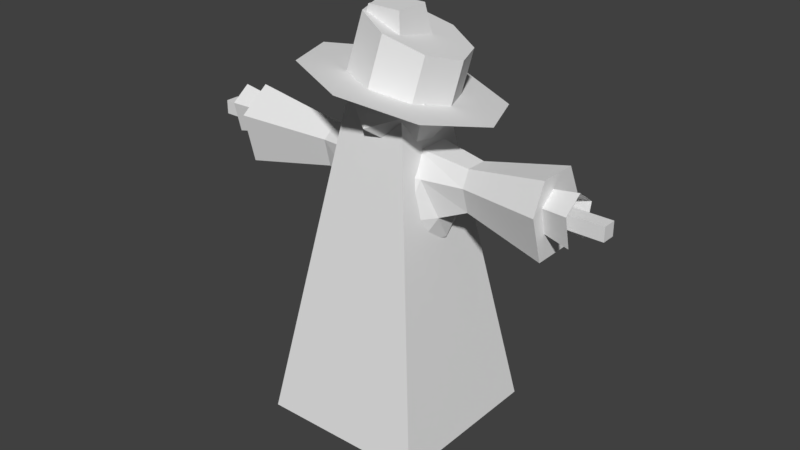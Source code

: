 # Source: scarecrow.blend  (saved by Blender 2.79.0; exported with 4.5.12 LTS)
import bpy
from mathutils import Matrix  # noqa: F401  (used for matrix-valued properties, if any)

bpy.ops.wm.read_factory_settings(use_empty=True)
scene = bpy.context.scene
scene.name = 'Scene'

# ---- collections
col_collection_1 = bpy.data.collections.new('Collection 1'); scene.collection.children.link(col_collection_1)

# ---- materials (node trees are filled in below, after node groups)
mat_scarecrow = bpy.data.materials.new('scarecrow')
mat_scarecrow.alpha_threshold = 0.0
mat_scarecrow.use_transparent_shadow = False
mat_scarecrow.roughness = 0.5
mat_scarecrow_alpha = bpy.data.materials.new('scarecrow_alpha')
mat_scarecrow_alpha.alpha_threshold = 0.0
mat_scarecrow_alpha.use_transparent_shadow = False
mat_scarecrow_alpha.roughness = 0.5
mat_scarecrow_alpha.specular_intensity = 0.0

# ---- material node trees

# ---- world
world_world = bpy.data.worlds.new('World'); scene.world = world_world
world_world.color = (0.05088, 0.05088, 0.05088)
world_world.use_sun_shadow = False
world_world.sun_shadow_jitter_overblur = 0.0
world_world.cycles.sampling_method = 'MANUAL'

# ---- meshes
me_scarecrowmesh = bpy.data.meshes.new('ScarecrowMesh')
me_scarecrowmesh.from_pydata([(-0.179, 0.1937, 1.183), (0.1277, 0.2934, 1.183), (0.3173, 0.03247, 1.183), (0.1277, -0.2285, 1.183), (-0.179, -0.1288, 1.183), (-0.04183, 0.2934, 1.554), (0.2649, 0.1937, 1.554), (0.2649, -0.1288, 1.554), (-0.04183, -0.2285, 1.554), (-1.019, 0.03247, 1.556), (0.04295, 0.03247, 1.74), (-0.03768, 0.2806, 1.176), (-0.218, 0.03247, 1.176), (0.254, 0.1858, 1.176), (0.254, -0.1209, 1.176), (-0.03768, -0.2157, 1.176), (-0.2488, 0.1273, 1.331), (-0.2488, -0.06232, 1.331), (0.04295, 0.3392, 1.331), (-0.1373, 0.2806, 1.331), (0.3347, 0.1273, 1.331), (0.2232, 0.2806, 1.331), (0.2232, -0.2157, 1.331), (0.3347, -0.06232, 1.331), (-0.1373, -0.2157, 1.331), (0.04295, -0.2743, 1.331), (-0.1681, 0.1858, 1.581), (0.1236, 0.2806, 1.581), (-1.019, -0.08269, 1.285), (0.1236, -0.2157, 1.581), (-0.1681, -0.1209, 1.581), (-0.006881, 0.1858, 1.694), (-0.1183, 0.03247, 1.694), (0.1734, 0.1273, 1.694), (0.1734, -0.06231, 1.694), (-0.006881, -0.1209, 1.694), (-0.07122, 0.1154, 0.9838), (0.08656, 0.1667, 0.9838), (0.1841, 0.03247, 0.9838), (0.08656, -0.1017, 0.9838), (-0.07122, -0.05048, 0.9838), (0.1465, 0.4181, 0.78), (-0.2281, 0.24, 0.5524), (0.001476, 0.1601, 0.9799), (-0.09126, 0.03247, 0.9799), (-0.2281, -0.1751, 0.5524), (0.3755, 0.03247, 0.7489), (0.1515, 0.1114, 0.9799), (0.1465, -0.3034, 0.78), (0.1515, -0.04642, 0.9799), (0.001476, -0.09517, 0.9799), (-0.4606, -0.03167, 1.392), (0.4959, -0.03167, 1.4), (0.4959, -0.07666, 1.551), (-0.4606, -0.07132, 1.562), (0.4959, 0.09661, 1.646), (0.4959, 0.1416, 1.551), (0.4959, -0.03167, 1.646), (-0.4606, 0.09661, 1.392), (0.4959, 0.09661, 1.4), (-0.4606, 0.1363, 1.562), (-0.4606, 0.03247, 1.638), (0.9747, -0.08269, 1.299), (0.9747, -0.1635, 1.57), (0.9747, 0.03247, 1.603), (-1.019, -0.1539, 1.589), (0.9747, 0.1476, 1.74), (0.9747, 0.2284, 1.57), (0.9747, -0.08269, 1.74), (-1.019, 0.1476, 1.285), (0.9747, 0.1476, 1.299), (-1.019, 0.2188, 1.589), (-1.019, 0.03247, 1.726), (-0.3526, -0.3735, 2.12), (0.05211, -0.5342, 2.075), (0.04099, -0.273, 2.03), (0.09292, -0.2222, 2.312), (-0.176, -0.1868, 2.054), (-0.1152, -0.1299, 2.37), (-0.2734, 0.02583, 2.034), (-0.2089, 0.08522, 2.363), (-0.1942, 0.2403, 1.981), (-0.1333, 0.2972, 2.296), (0.01528, 0.3311, 1.926), (0.06721, 0.3819, 2.209), (0.2323, 0.2449, 1.901), (0.2753, 0.2896, 2.151), (0.3297, 0.03227, 1.922), (0.369, 0.07448, 2.158), (0.2505, -0.1823, 1.975), (0.2935, -0.1375, 2.224), (-0.5343, 0.02305, 2.082), (-0.3865, 0.4231, 1.983), (0.004158, 0.5923, 1.881), (0.4089, 0.4316, 1.835), (0.5906, 0.03505, 1.873), (0.4428, -0.365, 1.972), (-0.1506, -0.05504, 1.669), (-0.2295, 0.168, 1.888), (0.01795, 0.2193, 1.688), (0.1709, -0.06136, 1.645), (0.01795, -0.286, 1.818), (-0.2295, -0.1443, 1.969), (0.04324, 0.2996, 1.999), (0.2907, 0.1578, 1.849), (0.2907, -0.1545, 1.929), (0.04324, -0.2057, 2.13), (-0.1097, 0.0749, 2.173), (0.2118, 0.06859, 2.148), (-1.291, 0.05093, 1.497), (-1.291, 0.05093, 1.58), (-1.291, -0.03121, 1.58), (-1.174, -0.0384, 1.42), (-0.8304, -0.007001, 1.486), (-0.8304, -0.0314, 1.59), (-0.8304, 0.07194, 1.486), (-0.8304, 0.09634, 1.59), (-0.8304, 0.03247, 1.637), (-1.174, -0.0822, 1.607), (-1.174, 0.1033, 1.42), (-1.174, 0.1471, 1.607), (-1.174, 0.03247, 1.691), (1.285, 0.05093, 1.497), (1.285, -0.03121, 1.497), (-1.291, -0.03121, 1.497), (1.285, -0.03121, 1.58), (1.285, 0.05093, 1.58), (0.03807, 0.05093, -0.1118), (-0.04407, 0.05093, -0.1118), (-0.04407, -0.03121, -0.1118), (0.03807, 0.05093, 1.503), (0.03807, -0.03121, 1.503), (0.03808, -0.03121, -0.1118), (-0.04407, -0.03121, 1.503), (-0.04407, 0.05093, 1.503), (1.122, 0.07216, 1.42), (0.7784, 0.04077, 1.486), (0.7784, 0.06516, 1.59), (0.7784, -0.03818, 1.486), (0.7784, -0.06257, 1.59), (0.7784, 0.001296, 1.637), (1.122, 0.116, 1.607), (1.122, -0.06957, 1.42), (1.122, -0.1134, 1.607), (1.122, 0.001296, 1.691)], [], [(0, 12, 16), (1, 11, 18), (2, 13, 20), (3, 14, 22), (4, 15, 24), (0, 16, 19), (1, 18, 21), (2, 20, 23), (3, 22, 25), (4, 24, 17), (5, 26, 31), (6, 27, 33), (8, 29, 35), (17, 30, 54, 51), (32, 35, 10), (32, 30, 35), (30, 8, 35), (35, 34, 10), (35, 29, 34), (29, 7, 34), (34, 33, 10), (30, 32, 61, 54), (33, 31, 10), (33, 27, 31), (27, 5, 31), (31, 32, 10), (31, 26, 32), (20, 6, 56, 59), (32, 26, 60, 61), (17, 24, 30), (24, 8, 30), (25, 29, 8), (25, 22, 29), (22, 7, 29), (34, 7, 53, 57), (7, 23, 52, 53), (6, 33, 55, 56), (21, 27, 6), (21, 18, 27), (18, 5, 27), (19, 26, 5), (19, 16, 26), (33, 34, 57, 55), (24, 25, 8), (24, 15, 25), (15, 3, 25), (22, 23, 7), (22, 14, 23), (14, 2, 23), (20, 21, 6), (20, 13, 21), (13, 1, 21), (18, 19, 5), (18, 11, 19), (11, 0, 19), (26, 16, 58, 60), (16, 12, 17), (12, 4, 17), (2, 14, 49, 38), (12, 0, 36, 44), (13, 2, 38, 47), (4, 12, 44, 40), (15, 4, 40, 50), (11, 1, 37, 43), (1, 13, 47, 37), (3, 15, 50, 39), (0, 11, 43, 36), (14, 3, 39, 49), (36, 42, 44), (45, 50, 40), (45, 48, 50), (48, 39, 50), (48, 49, 39), (48, 46, 49), (46, 38, 49), (46, 47, 38), (46, 41, 47), (41, 37, 47), (44, 45, 40), (44, 42, 45), (41, 43, 37), (41, 42, 43), (42, 36, 43), (57, 53, 63, 68), (61, 60, 71, 72), (53, 52, 62, 63), (54, 61, 72, 65), (56, 55, 66, 67), (59, 56, 67, 70), (60, 58, 69, 71), (51, 54, 65, 28), (55, 57, 68, 66), (63, 64, 68), (9, 65, 72), (68, 64, 66), (64, 67, 66), (71, 9, 72), (28, 65, 9), (62, 64, 63), (62, 70, 64), (70, 67, 64), (69, 9, 71), (69, 28, 9), (79, 81, 92, 91), (75, 76, 78, 77), (89, 75, 74, 96), (77, 78, 80, 79), (85, 87, 95, 94), (79, 80, 82, 81), (77, 79, 91, 73), (81, 82, 84, 83), (75, 77, 73, 74), (83, 84, 86, 85), (83, 85, 94, 93), (85, 86, 88, 87), (78, 76, 90, 88, 86, 84, 82, 80), (87, 88, 90, 89), (87, 89, 96, 95), (89, 90, 76, 75), (81, 83, 93, 92), (97, 98, 99), (98, 97, 102), (97, 99, 100), (97, 100, 101), (97, 101, 102), (98, 102, 107), (99, 98, 103), (100, 99, 104), (101, 100, 105), (102, 101, 106), (98, 107, 103), (99, 103, 104), (100, 104, 105), (101, 105, 106), (102, 106, 107), (103, 107, 108), (104, 103, 108), (105, 104, 108), (106, 105, 108), (107, 106, 108), (124, 111, 110, 109), (109, 110, 126, 122), (117, 116, 120, 121), (114, 117, 121, 118), (116, 115, 119, 120), (113, 114, 118, 112), (122, 126, 125, 123), (123, 125, 111, 124), (124, 109, 122, 123), (125, 126, 110, 111), (127, 128, 134, 130), (131, 133, 129, 132), (132, 127, 130, 131), (133, 134, 128, 129), (140, 139, 143, 144), (137, 140, 144, 141), (139, 138, 142, 143), (136, 137, 141, 135)])
me_scarecrowmesh.polygons.foreach_set('material_index', [0, 0, 0, 0, 0, 0, 0, 0, 0, 0, 0, 0, 0, 0, 0, 0, 0, 0, 0, 0, 0, 0, 0, 0, 0, 0, 0, 0, 0, 0, 0, 0, 0, 0, 0, 0, 0, 0, 0, 0, 0, 0, 0, 0, 0, 0, 0, 0, 0, 0, 0, 0, 0, 0, 0, 0, 0, 0, 0, 0, 0, 0, 0, 0, 0, 0, 0, 0, 0, 0, 0, 0, 0, 0, 0, 0, 0, 0, 0, 0, 0, 0, 0, 0, 0, 0, 0, 0, 0, 0, 0, 0, 0, 0, 0, 0, 0, 0, 0, 0, 0, 0, 0, 1, 1, 1, 1, 1, 1, 1, 1, 1, 1, 1, 1, 1, 1, 1, 1, 1, 0, 0, 0, 0, 0, 0, 0, 0, 0, 0, 0, 0, 0, 0, 0, 0, 0, 0, 0, 0, 0, 0, 1, 1, 1, 1, 0, 0, 0, 0, 0, 0, 0, 0, 1, 1, 1, 1])
_uv = me_scarecrowmesh.uv_layers.new(name='UVMap')
_uv.uv.foreach_set('vector', [0.03769, 0.4728, 0.0823, 0.4717, 0.05418, 0.5075, 0.2021, 0.4756, 0.2476, 0.4709, 0.2275, 0.5127, 0.661, 0.5832, 0.6198, 0.5737, 0.6513, 0.5406, 0.7251, 0.6132, 0.6987, 0.6008, 0.7377, 0.575, 0.6231, 0.7572, 0.6635, 0.7408, 0.6618, 0.7817, 0.03769, 0.4728, 0.05418, 0.5075, 0.01157, 0.5091, 0.2021, 0.4756, 0.2275, 0.5127, 0.1783, 0.5108, 0.661, 0.5832, 0.6513, 0.5406, 0.7001, 0.5573, 0.4799, 0.2392, 0.5118, 0.2148, 0.5112, 0.2615, 0.1264, 0.4769, 0.1481, 0.5155, 0.1063, 0.5099, 0.4577, 0.2796, 0.4232, 0.3063, 0.4198, 0.2727, 0.4418, 0.202, 0.4577, 0.2407, 0.4104, 0.2271, 0.5729, 0.2776, 0.574, 0.2373, 0.6192, 0.2617, 0.7504, 0.02417, 0.8134, 0.01252, 0.7976, 0.08394, 0.7555, 0.07866, 0.3759, 0.2927, 0.3394, 0.2594, 0.3777, 0.2562, 0.6708, 0.2807, 0.6344, 0.2458, 0.6708, 0.2429, 0.6001, 0.3008, 0.5729, 0.2776, 0.6192, 0.2617, 0.3394, 0.2594, 0.3608, 0.2189, 0.3777, 0.2562, 0.6192, 0.2617, 0.574, 0.2373, 0.6198, 0.2151, 0.574, 0.2373, 0.5739, 0.1982, 0.6198, 0.2151, 0.3608, 0.2189, 0.4104, 0.2271, 0.3777, 0.2562, 0.8073, 0.3142, 0.8569, 0.3002, 0.8413, 0.3809, 0.808, 0.3822, 0.4104, 0.2271, 0.4198, 0.2727, 0.3777, 0.2562, 0.4104, 0.2271, 0.4577, 0.2407, 0.4198, 0.2727, 0.4577, 0.2407, 0.4577, 0.2796, 0.4198, 0.2727, 0.4198, 0.2727, 0.3759, 0.2927, 0.3777, 0.2562, 0.4198, 0.2727, 0.4232, 0.3063, 0.3759, 0.2927, 0.523, 0.4907, 0.5896, 0.4862, 0.5716, 0.5404, 0.5293, 0.5322, 0.3759, 0.2927, 0.4232, 0.3063, 0.402, 0.3731, 0.3689, 0.3719, 0.1063, 0.5099, 0.1481, 0.5155, 0.1186, 0.5743, 0.1481, 0.5155, 0.1481, 0.5731, 0.1186, 0.5743, 0.5112, 0.2615, 0.574, 0.2373, 0.5729, 0.2776, 0.5112, 0.2615, 0.5118, 0.2148, 0.574, 0.2373, 0.5118, 0.2148, 0.5739, 0.1982, 0.574, 0.2373, 0.6198, 0.2151, 0.5739, 0.1982, 0.5707, 0.1399, 0.5991, 0.1366, 0.8689, 0.7275, 0.8096, 0.7085, 0.8164, 0.6726, 0.8559, 0.674, 0.4418, 0.202, 0.4104, 0.2271, 0.4169, 0.1467, 0.4361, 0.1445, 0.1783, 0.5108, 0.2096, 0.5689, 0.1709, 0.5582, 0.1783, 0.5108, 0.2275, 0.5127, 0.2096, 0.5689, 0.2275, 0.5127, 0.2545, 0.5613, 0.2096, 0.5689, 0.2774, 0.5066, 0.2904, 0.5591, 0.2545, 0.5613, 0.01157, 0.5091, 0.05418, 0.5075, 0.03427, 0.5704, 0.4104, 0.2271, 0.3608, 0.2189, 0.3833, 0.1411, 0.4169, 0.1467, 0.5274, 0.3008, 0.5112, 0.2615, 0.5729, 0.2776, 0.6618, 0.7817, 0.6635, 0.7408, 0.7063, 0.7574, 0.6635, 0.7408, 0.6989, 0.7158, 0.7063, 0.7574, 0.7377, 0.575, 0.7001, 0.5573, 0.7377, 0.5152, 0.7377, 0.575, 0.6987, 0.6008, 0.7001, 0.5573, 0.6987, 0.6008, 0.661, 0.5832, 0.7001, 0.5573, 0.6513, 0.5406, 0.6101, 0.5311, 0.6548, 0.4867, 0.6513, 0.5406, 0.6198, 0.5737, 0.6101, 0.5311, 0.168, 0.468, 0.2021, 0.4756, 0.1783, 0.5108, 0.2275, 0.5127, 0.2774, 0.5066, 0.2545, 0.5613, 0.2275, 0.5127, 0.2476, 0.4709, 0.2774, 0.5066, 0.2476, 0.4709, 0.2871, 0.4652, 0.2774, 0.5066, 0.6412, 0.01312, 0.7119, 0.03299, 0.6978, 0.08561, 0.65, 0.08561, 0.05418, 0.5075, 0.0823, 0.4717, 0.1063, 0.5099, 0.0823, 0.4717, 0.1264, 0.4769, 0.1063, 0.5099, 0.661, 0.5832, 0.6987, 0.6008, 0.6589, 0.6425, 0.6395, 0.6335, 0.0823, 0.4717, 0.03769, 0.4728, 0.0616, 0.4285, 0.08454, 0.428, 0.6198, 0.5737, 0.661, 0.5832, 0.6395, 0.6335, 0.6183, 0.6286, 0.1264, 0.4769, 0.0823, 0.4717, 0.08454, 0.428, 0.1072, 0.4307, 0.6635, 0.7408, 0.6231, 0.7572, 0.6093, 0.7006, 0.6301, 0.6922, 0.2476, 0.4709, 0.2021, 0.4756, 0.2112, 0.4192, 0.2346, 0.4168, 0.2021, 0.4756, 0.168, 0.468, 0.1936, 0.4153, 0.2112, 0.4192, 0.6989, 0.7158, 0.6635, 0.7408, 0.6301, 0.6922, 0.6483, 0.6793, 0.2871, 0.4652, 0.2476, 0.4709, 0.2346, 0.4168, 0.2549, 0.4139, 0.7063, 0.6837, 0.6989, 0.7158, 0.6483, 0.6793, 0.6521, 0.6628, 0.0616, 0.4285, 0.03394, 0.3165, 0.08454, 0.428, 0.7525, 0.2995, 0.6674, 0.3778, 0.654, 0.3654, 0.7525, 0.2995, 0.7525, 0.3834, 0.6674, 0.3778, 0.7525, 0.3834, 0.6753, 0.3967, 0.6674, 0.3778, 0.7525, 0.3834, 0.6753, 0.416, 0.6753, 0.3967, 0.7525, 0.3834, 0.7386, 0.463, 0.6753, 0.416, 0.7386, 0.463, 0.6675, 0.4304, 0.6753, 0.416, 0.2518, 0.7374, 0.1928, 0.7788, 0.1887, 0.7582, 0.2518, 0.7374, 0.2518, 0.8467, 0.1928, 0.7788, 0.2518, 0.8467, 0.1858, 0.7989, 0.1928, 0.7788, 0.08454, 0.428, 0.1481, 0.3218, 0.1072, 0.4307, 0.08454, 0.428, 0.03394, 0.3165, 0.1481, 0.3218, 0.2518, 0.8467, 0.1664, 0.8093, 0.1858, 0.7989, 0.7984, 0.8069, 0.8603, 0.7477, 0.8603, 0.8614, 0.2904, 0.3183, 0.2549, 0.4139, 0.2346, 0.4168, 0.5991, 0.1366, 0.5707, 0.1399, 0.5421, 0.03121, 0.593, 0.02519, 0.3689, 0.3719, 0.402, 0.3731, 0.4029, 0.5113, 0.3434, 0.5092, 0.8559, 0.674, 0.8164, 0.6726, 0.798, 0.5524, 0.8689, 0.555, 0.808, 0.3822, 0.8413, 0.3809, 0.8569, 0.5187, 0.7971, 0.5211, 0.5716, 0.5404, 0.593, 0.5439, 0.593, 0.6649, 0.5546, 0.6586, 0.5293, 0.5322, 0.5716, 0.5404, 0.5546, 0.6586, 0.4787, 0.6438, 0.65, 0.08561, 0.6978, 0.08561, 0.7221, 0.2225, 0.6362, 0.2225, 0.7555, 0.07866, 0.7976, 0.08394, 0.8134, 0.2173, 0.7378, 0.2078, 0.4169, 0.1467, 0.3833, 0.1411, 0.3785, 0.02868, 0.4388, 0.03866, 0.009104, 0.6647, 0.06306, 0.6729, 0.03134, 0.7061, 0.5271, 0.7287, 0.4758, 0.7205, 0.527, 0.6871, 0.03134, 0.7061, 0.06306, 0.6729, 0.09477, 0.7061, 0.06306, 0.6729, 0.117, 0.6647, 0.09477, 0.7061, 0.5784, 0.7205, 0.5271, 0.7287, 0.527, 0.6871, 0.4954, 0.7948, 0.4758, 0.7205, 0.5271, 0.7287, 0.03136, 0.5989, 0.06306, 0.6729, 0.009104, 0.6647, 0.03136, 0.5989, 0.09479, 0.5989, 0.06306, 0.6729, 0.09479, 0.5989, 0.117, 0.6647, 0.06306, 0.6729, 0.5589, 0.7948, 0.5271, 0.7287, 0.5784, 0.7205, 0.5589, 0.7948, 0.4954, 0.7948, 0.5271, 0.7287, 0.1287, 0.226, 0.2006, 0.2261, 0.2316, 0.2936, 0.0976, 0.2935, 0.8279, 0.2075, 0.8996, 0.2198, 0.9103, 0.2728, 0.8299, 0.2597, 0.1287, 0.07003, 0.07787, 0.1157, 0.002829, 0.08767, 0.0976, 0.002533, 0.3202, 0.6989, 0.41, 0.6989, 0.4152, 0.7518, 0.3215, 0.7518, 0.2514, 0.1158, 0.2006, 0.0701, 0.2316, 0.002656, 0.3264, 0.08796, 0.3215, 0.7518, 0.4152, 0.7518, 0.4102, 0.8059, 0.3204, 0.8059, 0.07787, 0.1803, 0.1287, 0.226, 0.0976, 0.2935, 0.002829, 0.2082, 0.09791, 0.8295, 0.008436, 0.8286, 0.01539, 0.7763, 0.09535, 0.7765, 0.07787, 0.1157, 0.07787, 0.1803, 0.002829, 0.2082, 0.002829, 0.08767, 0.09535, 0.7765, 0.01539, 0.7763, 0.02746, 0.7231, 0.09791, 0.7225, 0.2514, 0.1805, 0.2514, 0.1158, 0.3264, 0.08796, 0.3264, 0.2085, 0.9221, 0.008742, 0.9929, 0.008734, 0.9885, 0.06189, 0.9216, 0.06189, 0.5241, 0.3234, 0.5881, 0.3236, 0.6334, 0.3647, 0.6334, 0.4226, 0.5881, 0.4633, 0.5241, 0.4631, 0.4788, 0.422, 0.4788, 0.3641, 0.9216, 0.06189, 0.9885, 0.06189, 0.9929, 0.1157, 0.9221, 0.1157, 0.2006, 0.0701, 0.1287, 0.07003, 0.0976, 0.002533, 0.2316, 0.002656, 0.8472, 0.1544, 0.9103, 0.1659, 0.8996, 0.2198, 0.8279, 0.2075, 0.2006, 0.2261, 0.2514, 0.1805, 0.3264, 0.2085, 0.2316, 0.2936, 0.959, 0.8157, 0.8833, 0.8009, 0.9588, 0.7661, 0.8824, 0.6236, 0.8851, 0.5487, 0.9586, 0.5827, 0.2104, 0.694, 0.1609, 0.6585, 0.2104, 0.606, 0.2104, 0.694, 0.2104, 0.606, 0.2941, 0.6476, 0.2104, 0.694, 0.2941, 0.6476, 0.2963, 0.7259, 0.8824, 0.6236, 0.9586, 0.5827, 0.9586, 0.6591, 0.9588, 0.7661, 0.8833, 0.8009, 0.8833, 0.7242, 0.9456, 0.4062, 0.8703, 0.4224, 0.8699, 0.3702, 0.2941, 0.6476, 0.2104, 0.606, 0.2963, 0.5836, 0.3718, 0.6877, 0.3148, 0.6189, 0.408, 0.6243, 0.8824, 0.6236, 0.9586, 0.6591, 0.8851, 0.6723, 0.9588, 0.7661, 0.8833, 0.7242, 0.959, 0.6916, 0.9456, 0.4062, 0.8699, 0.3702, 0.9456, 0.3287, 0.3148, 0.6189, 0.3718, 0.5463, 0.408, 0.6243, 0.3718, 0.6877, 0.408, 0.6243, 0.4641, 0.6576, 0.8281, 0.1177, 0.8281, 0.04029, 0.9014, 0.08375, 0.9075, 0.1358, 0.8281, 0.1177, 0.9014, 0.08375, 0.9456, 0.3287, 0.8699, 0.3702, 0.8703, 0.297, 0.408, 0.6243, 0.3718, 0.5463, 0.4641, 0.5703, 0.8281, 0.04029, 0.9075, 0.01053, 0.9014, 0.08375, 0.1471, 0.6079, 0.1359, 0.6079, 0.1359, 0.5978, 0.1471, 0.5978, 0.7843, 0.9098, 0.7672, 0.91, 0.7672, 0.3765, 0.7843, 0.3764, 0.08157, 0.1178, 0.07536, 0.1371, 0.01482, 0.1271, 0.00673, 0.09152, 0.08778, 0.09845, 0.08157, 0.1178, 0.00673, 0.09152, 0.0345, 0.07165, 0.07536, 0.1371, 0.06921, 0.1592, 0.01318, 0.1617, 0.01482, 0.1271, 0.1003, 0.07386, 0.08778, 0.09845, 0.0345, 0.07165, 0.05648, 0.05031, 0.1471, 0.6079, 0.1359, 0.6079, 0.1359, 0.5978, 0.1471, 0.5978, 0.7843, 0.9098, 0.7672, 0.91, 0.7672, 0.3765, 0.7843, 0.3764, 0.7843, 0.9098, 0.7672, 0.91, 0.7672, 0.3765, 0.7843, 0.3764, 0.7843, 0.9098, 0.7672, 0.91, 0.7672, 0.3765, 0.7843, 0.3764, 0.7843, 0.9098, 0.7672, 0.91, 0.7672, 0.3765, 0.7843, 0.3764, 0.7843, 0.9098, 0.7672, 0.91, 0.7672, 0.3765, 0.7843, 0.3764, 0.7843, 0.9098, 0.7672, 0.91, 0.7672, 0.3765, 0.7843, 0.3764, 0.7843, 0.9098, 0.7672, 0.91, 0.7672, 0.3765, 0.7843, 0.3764, 0.08157, 0.1178, 0.07536, 0.1371, 0.01482, 0.1271, 0.00673, 0.09152, 0.08778, 0.09845, 0.08157, 0.1178, 0.00673, 0.09152, 0.0345, 0.07165, 0.07536, 0.1371, 0.06921, 0.1592, 0.01318, 0.1617, 0.01482, 0.1271, 0.1003, 0.07386, 0.08778, 0.09845, 0.0345, 0.07165, 0.05648, 0.05031])
me_scarecrowmesh.materials.append(mat_scarecrow)
me_scarecrowmesh.materials.append(mat_scarecrow_alpha)
me_scarecrowmesh.use_remesh_preserve_volume = False
me_scarecrowmesh.use_remesh_preserve_attributes = False
me_scarecrowmesh.use_mirror_vertex_groups = False
me_scarecrowmesh.use_paint_bone_selection = False
me_scarecrowmesh.use_paint_mask = True
me_scarecrowmesh.update()
me_scarecrowcollider = bpy.data.meshes.new('ScarecrowCollider')
me_scarecrowcollider.from_pydata([(-0.5, -0.5, -1.0), (-0.1, -0.1, 1.4), (-0.5, 0.5, -1.0), (-0.1, 0.1, 1.4), (0.5, -0.5, -1.0), (0.1, -0.1, 1.4), (0.5, 0.5, -1.0), (0.1, 0.1, 1.4)], [], [(0, 1, 3, 2), (2, 3, 7, 6), (6, 7, 5, 4), (4, 5, 1, 0), (2, 6, 4, 0), (7, 3, 1, 5)])
me_scarecrowcollider.use_remesh_preserve_volume = False
me_scarecrowcollider.use_remesh_preserve_attributes = False
me_scarecrowcollider.use_mirror_vertex_groups = False
me_scarecrowcollider.update()

# ---- objects
ob_scarecrowmesh = bpy.data.objects.new('ScarecrowMesh', me_scarecrowmesh)
ob_scarecrowcollider__colonly = bpy.data.objects.new('ScarecrowCollider -colonly', me_scarecrowcollider)

# ---- transforms, parenting, visibility, modifiers, constraints
ob_scarecrowmesh.location = (0.0, 0.0, 0.0)
ob_scarecrowmesh.lineart.crease_threshold = 0.0
ob_scarecrowcollider__colonly.parent = ob_scarecrowmesh
ob_scarecrowcollider__colonly.location = (0.0, 0.0, 0.9994)
ob_scarecrowcollider__colonly.display_type = 'WIRE'
ob_scarecrowcollider__colonly.show_wire = True
ob_scarecrowcollider__colonly.show_all_edges = True
ob_scarecrowcollider__colonly.show_in_front = True
ob_scarecrowcollider__colonly.lineart.crease_threshold = 0.0

# ---- collection membership
col_collection_1.objects.link(ob_scarecrowmesh)
col_collection_1.objects.link(ob_scarecrowcollider__colonly)

# ---- scene / render settings (as saved in the file)
scene.frame_start = 1; scene.frame_end = 250; scene.frame_set(1)
scene.render.engine = 'BLENDER_EEVEE_NEXT'
scene.render.resolution_percentage = 50
scene.render.dither_intensity = 0.0
scene.cycles.use_denoising = False
scene.cycles.samples = 128
scene.cycles.sampling_pattern = 'TABULATED_SOBOL'
scene.cycles.use_adaptive_sampling = False
scene.cycles.use_light_tree = False
scene.cycles.blur_glossy = 0.0
scene.cycles.sample_clamp_indirect = 0.0
scene.view_settings.view_transform = 'Standard'
bpy.context.view_layer.update()

# ---- added for rendering (the .blend has no active camera and no usable light): camera, sun
cam_auto = bpy.data.cameras.new('AutoCamera')
cam_auto.lens = 50.0
cam_auto.sensor_width = 36.0
cam_auto.clip_end = 1000.0
ob_auto_camera = bpy.data.objects.new('AutoCamera', cam_auto)
scene.collection.objects.link(ob_auto_camera)
ob_auto_camera.location = (3.4843, -4.15571, 3.93362)
ob_auto_camera.rotation_euler = (1.09748, -7.21219e-08, 0.694738)
scene.camera = ob_auto_camera
light_auto_sun = bpy.data.lights.new('AutoSun', 'SUN')
light_auto_sun.energy = 3.0
light_auto_sun.angle = 0.0523599
ob_auto_sun = bpy.data.objects.new('AutoSun', light_auto_sun)
scene.collection.objects.link(ob_auto_sun)
ob_auto_sun.rotation_euler = (0.872665, 0.174533, 0.523599)
bpy.context.view_layer.update()
